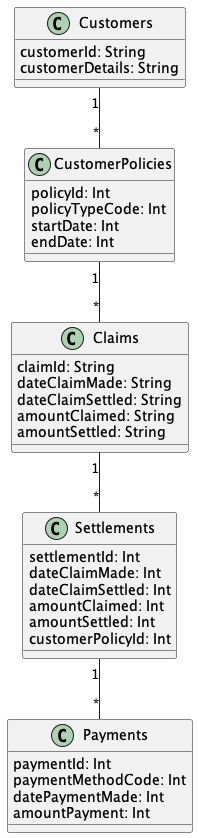

The diagram above was rendered by PlantUML. Its source (embedded in the PNG):
@startuml "InsurancePolicies"


class Customers{
  customerId: String
  customerDetails: String
}

class CustomerPolicies{
  policyId: Int
  policyTypeCode: Int
  startDate: Int
  endDate: Int
}

class Claims{
  claimId: String
  dateClaimMade: String
  dateClaimSettled: String
  amountClaimed: String
  amountSettled: String
}

class Settlements{
  settlementId: Int
  dateClaimMade: Int
  dateClaimSettled: Int
  amountClaimed: Int
  amountSettled: Int
  customerPolicyId: Int
}

class Payments{
  paymentId: Int
  paymentMethodCode: Int
  datePaymentMade: Int
  amountPayment: Int
}



Customers "1" -- "*" CustomerPolicies

CustomerPolicies "1" -- "*" Claims

Claims "1" -- "*" Settlements

Settlements "1" -- "*" Payments


@enduml